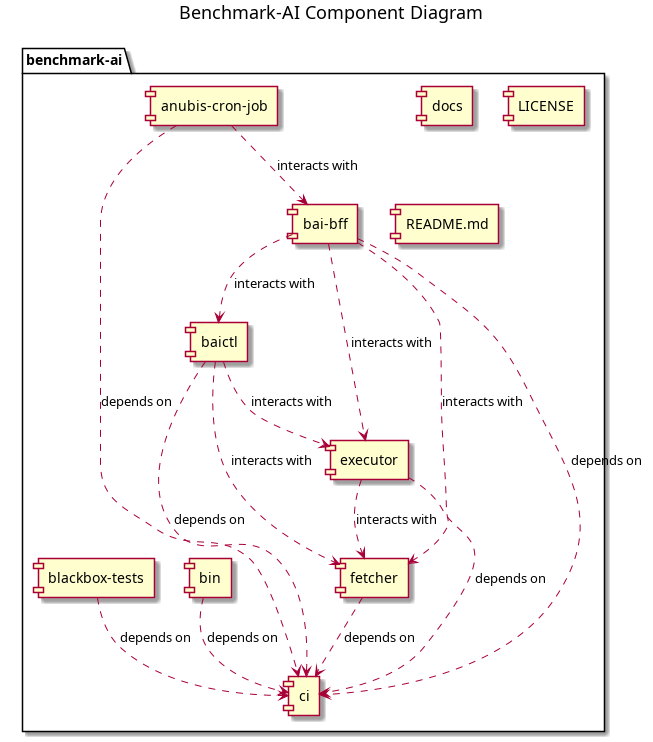

The diagram above was rendered by PlantUML. Its source (embedded in the PNG):
@startuml
title Benchmark-AI Component Diagram

package "benchmark-ai" {

  [anubis-cron-job]
  [bai-bff]
  [baictl]
  [bin]
  [blackbox-tests]
  [ci]
  [docs]
  [executor]
  [fetcher]
  [LICENSE]
  [README.md]
  
  [anubis-cron-job] ..> [bai-bff] : interacts with
  [bai-bff] ..> [baictl] : interacts with
  [bai-bff] ..> [executor] : interacts with
  [bai-bff] ..> [fetcher] : interacts with
  [baictl] ..> [executor] : interacts with
  [baictl] ..> [fetcher] : interacts with
  [executor] ..> [fetcher] : interacts with
  [anubis-cron-job] ..> [ci] : depends on
  [bai-bff] ..> [ci] : depends on
  [baictl] ..> [ci] : depends on
  [bin] ..> [ci] : depends on
  [blackbox-tests] ..> [ci] : depends on
  [executor] ..> [ci] : depends on
  [fetcher] ..> [ci] : depends on
  
}

@enduml